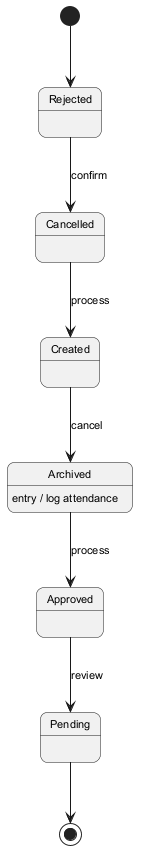

The diagram above was rendered by PlantUML. Its source (embedded in the PNG):
@startuml
skinparam backgroundColor #FFFFFF
skinparam roundCorner 15
skinparam defaultFontSize 11
[*] --> Rejected
Rejected --> Cancelled : confirm
Cancelled --> Created : process
Created --> Archived : cancel
Archived --> Approved : process
Archived : entry / log attendance
Approved --> Pending : review
Pending --> [*]
@enduml